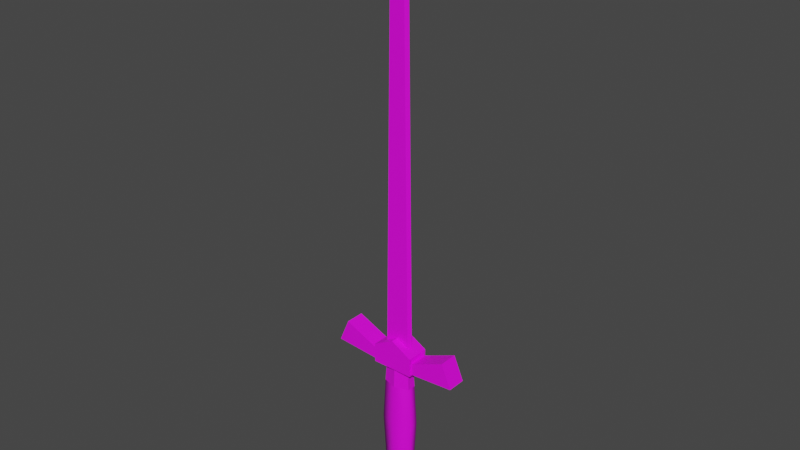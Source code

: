# Source: swd.blend  (saved by Blender 2.90.8; exported with 4.5.12 LTS)
import bpy
from mathutils import Matrix  # noqa: F401  (used for matrix-valued properties, if any)

bpy.ops.wm.read_factory_settings(use_empty=True)
scene = bpy.context.scene
scene.name = 'Scene'

# ---- collections
col_collection = bpy.data.collections.new('Collection'); scene.collection.children.link(col_collection)

# ---- images (referenced by path relative to the original .blend; pixels are not part of the script)
import os
ASSET_DIR = os.environ.get("B2B_ASSET_DIR", "")  # directory of the original .blend (textures are referenced by path, not embedded)
HERE = os.path.dirname(os.path.abspath(__file__))  # packed textures are extracted next to this script under _unpacked/

def load_image(name, relpath, width, height, colorspace="sRGB"):
    """Load a texture the original file referenced (path relative to the .blend, or extracted next to this script)."""
    p = next((c for c in (os.path.join(HERE, relpath), os.path.join(ASSET_DIR, relpath)) if relpath and os.path.exists(c)), "")
    if p:
        img = bpy.data.images.load(p, check_existing=True)
        img.name = name
    else:  # same state as the original file: an image datablock whose file is absent (Cycles renders it pink)
        img = bpy.data.images.new(name, width, height)
        img.source = "FILE"
        img.filepath = "//" + (relpath or name)
    img.colorspace_settings.name = colorspace
    return img
img_swd_png = load_image('swd.png', 'swd.png', 1024, 1024, 'sRGB')

# ---- materials (node trees are filled in below, after node groups)
mat_swd = bpy.data.materials.new('swd')
mat_swd.use_transparent_shadow = False

# ---- material node trees
mat_swd.use_nodes = True; mat_swd.node_tree.nodes.clear()
_N = mat_swd.node_tree.nodes; _L = mat_swd.node_tree.links
n0 = _N.new('ShaderNodeBsdfPrincipled'); n0.name = 'Principled BSDF'; n0.location = (10, 300)
n0.distribution = 'GGX'
n0.subsurface_method = 'BURLEY'
n0.inputs[3].default_value = 1.45
n0.inputs[27].default_value = (0.0, 0.0, 0.0, 1.0)
n0.inputs[28].default_value = 1.0
n1 = _N.new('ShaderNodeOutputMaterial'); n1.name = 'Material Output'; n1.location = (300, 300)
n2 = _N.new('ShaderNodeTexImage'); n2.name = 'Image Texture'; n2.location = (-280, 280)
n2.image = img_swd_png
_L.new(n0.outputs[0], n1.inputs[0])
_L.new(n2.outputs[0], n0.inputs[0])
n1.is_active_output = True

# ---- world
world_world = bpy.data.worlds.new('World'); scene.world = world_world
world_world.use_nodes = True; world_world.node_tree.nodes.clear()
_N = world_world.node_tree.nodes; _L = world_world.node_tree.links
n0 = _N.new('ShaderNodeOutputWorld'); n0.name = 'World Output'; n0.location = (300, 300)
n1 = _N.new('ShaderNodeBackground'); n1.name = 'Background'; n1.location = (10, 300)
n1.inputs[0].default_value = (0.05088, 0.05088, 0.05088, 1.0)
_L.new(n1.outputs[0], n0.inputs[0])
n0.is_active_output = True
world_world.color = (0.05088, 0.05088, 0.05088)
world_world.use_sun_shadow = False
world_world.sun_shadow_jitter_overblur = 0.0

# ---- meshes
me_circle = bpy.data.meshes.new('Circle')
me_circle.from_pydata([(0.0, 0.09527, -0.9), (-0.1503, 0.04764, -0.9), (-0.1503, -0.04764, -0.9), (0.0, -0.09527, -0.9), (0.0, 0.09527, -1.3), (-0.1503, 0.04764, -1.3), (-0.1503, -0.04764, -1.3), (0.0, -0.09527, -1.3), (0.0, 0.09527, 0.0), (-0.1503, 0.04764, 0.0), (-0.1503, -0.04764, 0.0), (0.0, -0.09527, 0.0), (0.0, 0.08643, 0.2), (-0.1363, 0.04322, 0.2), (-0.1363, -0.04322, 0.2), (0.0, -0.08643, 0.2), (0.0, -0.11, -0.45), (-0.1736, -0.05502, -0.45), (-0.1736, 0.05502, -0.45), (0.0, 0.11, -0.45), (0.0, 0.1173, 0.23), (-0.185, 0.05863, 0.23), (-0.185, -0.05863, 0.23), (0.0, -0.06236, 0.23), (0.0, -1.023e-08, -1.331), (-0.2232, -0.12, 0.23), (-0.2232, -0.12, 0.4332), (-0.2232, 0.12, 0.23), (-0.2232, 0.12, 0.4332), (0.0, -0.12, 0.23), (0.0, -0.12, 0.4332), (0.0, 0.12, 0.23), (0.0, 0.12, 0.4332), (0.0, -0.12, 0.5549), (0.0, 0.12, 0.5549), (-0.15, 0.0, 0.46), (-0.0988, -5.619e-09, 4.075), (0.0, 0.0, 4.9), (0.0, -0.04, 4.77), (-0.0788, -0.04, 4.045), (-0.13, -0.04, 0.46), (-0.0688, 0.04, 4.045), (-0.12, 0.04, 0.46), (0.0, 0.04, 4.77), (0.0, -0.04, 4.045), (0.0, -0.04, 0.46), (0.0, 0.04, 4.045), (0.0, 0.04, 0.46), (-0.22, -0.1, 0.25), (-0.7045, -0.1, 0.2861), (-0.5977, -0.1, 0.5343), (-0.22, -0.1, 0.37), (-0.22, 0.1, 0.25), (-0.7045, 0.1, 0.2861), (-0.5977, 0.1, 0.5343), (-0.22, 0.1, 0.37), (-0.144, -6.546e-10, 0.8811), (-0.114, 0.04, 0.8776), (-0.124, -0.04, 0.8776), (0.0, 0.04, 0.8776), (0.0, -0.04, 0.8776)], [], [(3, 2, 6, 7), (1, 0, 4, 5), (2, 1, 5, 6), (17, 16, 11, 10), (19, 18, 9, 8), (18, 17, 10, 9), (10, 11, 15, 14), (8, 9, 13, 12), (9, 10, 14, 13), (1, 2, 17, 18), (0, 1, 18, 19), (2, 3, 16, 17), (13, 14, 22, 21), (14, 15, 23, 22), (12, 13, 21, 20), (7, 6, 24), (6, 5, 24), (5, 4, 24), (25, 26, 28, 27), (27, 28, 32, 31), (29, 30, 26, 25), (27, 31, 29, 25), (28, 26, 33, 34), (26, 30, 33), (32, 28, 34), (56, 58, 40, 35), (37, 38, 39, 36), (37, 36, 41, 43), (57, 56, 35, 42), (41, 57, 59, 46), (43, 41, 46), (39, 38, 44), (57, 42, 47, 59), (49, 48, 51, 50), (53, 54, 55, 52), (50, 51, 55, 54), (48, 49, 53, 52), (51, 48, 52, 55), (49, 50, 54, 53), (40, 58, 60, 45), (41, 36, 56, 57), (36, 39, 58, 56), (58, 39, 44, 60)])
me_circle.polygons.foreach_set('use_smooth', [0, 0, 0, 1, 1, 1, 0, 0, 0, 1, 1, 1, 0, 0, 0, 0, 0, 0, 0, 0, 0, 0, 0, 0, 0, 0, 0, 0, 0, 0, 0, 0, 0, 0, 0, 0, 0, 0, 0, 0, 0, 0, 0])
_uv = me_circle.uv_layers.new(name='UVMap')
_uv.uv.foreach_set('vector', [0.01377, 0.1238, 0.2705, 0.1238, 0.2705, 0.5572, 0.01377, 0.5572, 0.01377, 0.1238, 0.2705, 0.1238, 0.2705, 0.5572, 0.01377, 0.5572, 0.01377, 0.1238, 0.2705, 0.1238, 0.2705, 0.5572, 0.01377, 0.5572, 0.4777, 0.2589, 0.4024, 0.2589, 0.4139, 0.0706, 0.4799, 0.07399, 0.5976, 0.2592, 0.5223, 0.2592, 0.5201, 0.07395, 0.5862, 0.0706, 0.5223, 0.2592, 0.4777, 0.2589, 0.4799, 0.07399, 0.5201, 0.07395, 0.01377, 0.1238, 0.2705, 0.1238, 0.2705, 0.5572, 0.01377, 0.5572, 0.01377, 0.1238, 0.2705, 0.1238, 0.2705, 0.5572, 0.01377, 0.5572, 0.01377, 0.1238, 0.2705, 0.1238, 0.2705, 0.5572, 0.01377, 0.5572, 0.5201, 0.4441, 0.4799, 0.4441, 0.4777, 0.2589, 0.5223, 0.2592, 0.5861, 0.4475, 0.5201, 0.4441, 0.5223, 0.2592, 0.5976, 0.2592, 0.4799, 0.4441, 0.4138, 0.4475, 0.4024, 0.2589, 0.4777, 0.2589, 0.01377, 0.1238, 0.2705, 0.1238, 0.2705, 0.5572, 0.01377, 0.5572, 0.01377, 0.1238, 0.2705, 0.1238, 0.2705, 0.5572, 0.01377, 0.5572, 0.01377, 0.1238, 0.2705, 0.1238, 0.2705, 0.5572, 0.01377, 0.5572, 0.5135, 0.5684, 0.4015, 0.9218, 0.2895, 0.5684, 0.4015, 0.9218, 0.1775, 0.9218, 0.2895, 0.5684, 0.1775, 0.9218, 0.06543, 0.5684, 0.2895, 0.5684, 0.018, 0.1337, 0.2684, 0.1337, 0.2684, 0.5563, 0.018, 0.5563, 0.01156, 0.5724, 0.01156, 0.8269, 0.2911, 0.8269, 0.2911, 0.5724, 0.2878, 0.5644, 0.2878, 0.8206, 0.006391, 0.8206, 0.006391, 0.5644, 0.125, 0.5, 0.375, 0.5, 0.375, 0.75, 0.125, 0.75, 0.018, 0.1337, 0.2684, 0.1337, 0.2684, 0.5563, 0.018, 0.5563, 0.006391, 0.8206, 0.2878, 0.8206, 0.2878, 0.9879, 0.2911, 0.8269, 0.01156, 0.8269, 0.2911, 0.9878, 0.6632, 0.489, 0.6859, 0.4851, 0.6878, 0.009533, 0.665, 0.009533, 0.7027, 0.9423, 0.7027, 0.9096, 0.6829, 0.7273, 0.6779, 0.7348, 0.7027, 0.9423, 0.6779, 0.7348, 0.6854, 0.7273, 0.7027, 0.9096, 0.6973, 0.4851, 0.6632, 0.489, 0.665, 0.009533, 0.6991, 0.009533, 0.6854, 0.7273, 0.6973, 0.4851, 0.8358, 0.4851, 0.7027, 0.7273, 0.7027, 0.9096, 0.6854, 0.7273, 0.7027, 0.7273, 0.6829, 0.7273, 0.7027, 0.9096, 0.7027, 0.7273, 0.6973, 0.4851, 0.6991, 0.009533, 0.8358, 0.009533, 0.8358, 0.4851, 0.018, 0.1337, 0.2684, 0.1337, 0.2684, 0.5563, 0.018, 0.5563, 0.018, 0.1337, 0.2684, 0.1337, 0.2684, 0.5563, 0.018, 0.5563, 0.018, 0.1337, 0.2684, 0.1337, 0.2684, 0.5563, 0.018, 0.5563, 0.018, 0.1337, 0.2684, 0.1337, 0.2684, 0.5563, 0.018, 0.5563, 0.0, 0.0, 0.0, 0.0, 0.0, 0.0, 0.0, 0.0, 0.018, 0.1337, 0.2684, 0.1337, 0.2684, 0.5563, 0.018, 0.5563, 0.6878, 0.009533, 0.6859, 0.4851, 0.8358, 0.4851, 0.8358, 0.009533, 0.6854, 0.7273, 0.6779, 0.7348, 0.6632, 0.489, 0.6973, 0.4851, 0.6779, 0.7348, 0.6829, 0.7273, 0.6859, 0.4851, 0.6632, 0.489, 0.6859, 0.4851, 0.6829, 0.7273, 0.7027, 0.7273, 0.8358, 0.4851])
me_circle.materials.append(mat_swd)
me_circle.use_remesh_fix_poles = True
me_circle.use_remesh_preserve_attributes = False
me_circle.use_mirror_vertex_groups = False
me_circle.update()

# ---- objects
ob_circle = bpy.data.objects.new('Circle', me_circle)

# ---- transforms, parenting, visibility, modifiers, constraints
ob_circle.location = (0.0, 0.0, 0.0)
ob_circle.lineart.crease_threshold = 0.0
_m = ob_circle.modifiers.new('Mirror', 'MIRROR')
_m.use_clip = True

# ---- collection membership
col_collection.objects.link(ob_circle)

# ---- scene / render settings (as saved in the file)
scene.frame_start = 1; scene.frame_end = 250; scene.frame_set(1)
scene.render.engine = 'BLENDER_EEVEE_NEXT'
scene.cycles.use_denoising = False
scene.cycles.samples = 128
scene.cycles.sampling_pattern = 'TABULATED_SOBOL'
scene.cycles.use_adaptive_sampling = False
scene.cycles.use_light_tree = False
scene.view_settings.view_transform = 'Filmic'
bpy.context.view_layer.update()

# ---- added for rendering (the .blend has no active camera and no usable light): camera, sun
cam_auto = bpy.data.cameras.new('AutoCamera')
cam_auto.lens = 50.0
cam_auto.sensor_width = 36.0
cam_auto.clip_end = 1000.0
ob_auto_camera = bpy.data.objects.new('AutoCamera', cam_auto)
scene.collection.objects.link(ob_auto_camera)
ob_auto_camera.location = (5.91466, -7.09759, 6.51631)
ob_auto_camera.rotation_euler = (1.09748, -7.21219e-08, 0.694738)
scene.camera = ob_auto_camera
light_auto_sun = bpy.data.lights.new('AutoSun', 'SUN')
light_auto_sun.energy = 3.0
light_auto_sun.angle = 0.0523599
ob_auto_sun = bpy.data.objects.new('AutoSun', light_auto_sun)
scene.collection.objects.link(ob_auto_sun)
ob_auto_sun.rotation_euler = (0.872665, 0.174533, 0.523599)
bpy.context.view_layer.update()
